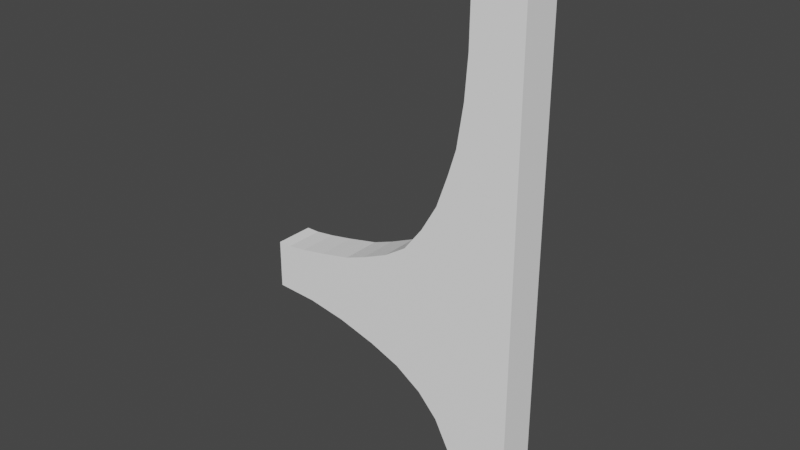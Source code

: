 # Source: Arco_Lateral.blend  (saved by Blender 2.81.16; exported with 4.5.12 LTS)
import bpy
from mathutils import Matrix  # noqa: F401  (used for matrix-valued properties, if any)

bpy.ops.wm.read_factory_settings(use_empty=True)
scene = bpy.context.scene
scene.name = 'Scene'

# ---- collections
col_collection = bpy.data.collections.new('Collection'); scene.collection.children.link(col_collection)

# ---- materials (node trees are filled in below, after node groups)
mat_branco = bpy.data.materials.new('Branco')
mat_branco.use_transparent_shadow = False

# ---- material node trees
mat_branco.use_nodes = True; mat_branco.node_tree.nodes.clear()
_N = mat_branco.node_tree.nodes; _L = mat_branco.node_tree.links
n0 = _N.new('ShaderNodeOutputMaterial'); n0.name = 'Material Output'; n0.location = (300, 300)
n1 = _N.new('ShaderNodeBsdfPrincipled'); n1.name = 'Principled BSDF'; n1.location = (10, 300)
n1.distribution = 'GGX'
n1.subsurface_method = 'BURLEY'
n1.inputs[0].default_value = (1.0, 1.0, 1.0, 1.0)
n1.inputs[3].default_value = 1.45
n1.inputs[27].default_value = (0.0, 0.0, 0.0, 1.0)
n1.inputs[28].default_value = 1.0
_L.new(n1.outputs[0], n0.inputs[0])
n0.is_active_output = True

# ---- world
world_world = bpy.data.worlds.new('World'); scene.world = world_world
world_world.use_nodes = True; world_world.node_tree.nodes.clear()
_N = world_world.node_tree.nodes; _L = world_world.node_tree.links
n0 = _N.new('ShaderNodeOutputWorld'); n0.name = 'World Output'; n0.location = (300, 300)
n1 = _N.new('ShaderNodeBackground'); n1.name = 'Background'; n1.location = (10, 300)
n1.inputs[0].default_value = (0.05088, 0.05088, 0.05088, 1.0)
_L.new(n1.outputs[0], n0.inputs[0])
n0.is_active_output = True
world_world.color = (0.05088, 0.05088, 0.05088)
world_world.use_sun_shadow = False
world_world.sun_shadow_jitter_overblur = 0.0

# ---- meshes
me_cube_001 = bpy.data.meshes.new('Cube.001')
me_cube_001.from_pydata([(0.07052, 0.2235, 0.08499), (0.1378, 0.3393, 0.08499), (0.1859, 0.4745, -0.08499), (-0.5507, -0.07585, -0.08499), (-0.1076, 0.05449, 0.08499), (0.2507, -0.8219, 0.08499), (0.2669, 1.336, -0.08499), (-0.1076, 0.05449, -0.08499), (0.3919, 1.336, 0.08499), (0.2491, 0.769, -0.08499), (-0.3098, -0.02758, -0.08499), (-0.01129, 0.1172, 0.08499), (-0.6907, -0.08612, -0.08499), (0.3919, 1.336, -0.08499), (0.07052, 0.2235, -0.08499), (0.4834, 1.336, 0.08499), (0.2208, 0.587, -0.08499), (-0.4447, -0.05654, -0.08499), (0.2669, 1.336, 0.08499), (-0.1819, -0.3814, 0.08499), (0.3294, 1.336, -0.08499), (-0.01129, 0.1172, -0.08499), (-0.6907, -0.08612, 0.08499), (0.2172, -0.7305, 0.08499), (0.2623, 0.9483, -0.08499), (-0.2184, 0.006215, -0.08499), (0.3294, 1.336, 0.08499), (-0.6325, -0.0862, -0.08499), (0.4834, 1.336, -0.08499), (0.1378, 0.3393, -0.08499), (-0.6325, -0.0862, 0.08499), (-0.04984, -0.4335, 0.08499), (-0.5507, -0.07585, 0.08499), (-0.1819, -0.3814, -0.08499), (-0.3098, -0.02758, 0.08499), (-0.5154, -0.3045, 0.08499), (0.2669, -1.03, -0.08499), (-0.3486, -0.3335, 0.08499), (-0.2184, 0.006215, 0.08499), (-0.6913, -0.295, 0.08499), (0.3919, -1.03, -0.08499), (-0.5154, -0.3045, -0.08499), (-0.4447, -0.05654, 0.08499), (0.06479, -0.5088, -0.08499), (0.2172, -0.7305, -0.08499), (0.1505, -0.6015, 0.08499), (0.2491, 0.769, 0.08499), (0.3919, -1.03, 0.08499), (0.4834, -1.03, -0.08499), (-0.3486, -0.3335, -0.08499), (0.1859, 0.4745, 0.08499), (0.1505, -0.6015, -0.08499), (0.2507, -0.8219, -0.08499), (0.4834, -1.03, 0.08499), (0.2623, 0.9483, 0.08499), (0.3294, -1.03, 0.08499), (0.3294, -1.03, -0.08499), (-0.6913, -0.295, -0.08499), (0.2208, 0.587, 0.08499), (-0.04984, -0.4335, -0.08499), (0.2669, -1.03, 0.08499), (0.06479, -0.5088, 0.08499)], [], [(12, 27, 3, 17, 10, 25, 7, 21, 14, 29, 2, 16, 9, 24, 6, 20, 13, 28, 48, 40, 56, 36, 52, 44, 51, 43, 59, 33, 49, 41, 57), (22, 39, 35, 37, 19, 31, 61, 45, 23, 5, 60, 55, 47, 53, 15, 8, 26, 18, 54, 46, 58, 50, 1, 0, 11, 4, 38, 34, 42, 32, 30), (14, 21, 11, 0), (40, 48, 53, 47), (24, 9, 46, 54), (41, 49, 37, 35), (25, 10, 34, 38), (52, 36, 60, 5), (6, 24, 54, 18), (43, 51, 45, 61), (27, 12, 22, 30), (7, 25, 38, 4), (44, 52, 5, 23), (28, 13, 8, 15), (29, 14, 0, 1), (56, 40, 47, 55), (16, 2, 50, 58), (3, 27, 30, 32), (57, 41, 35, 39), (17, 3, 32, 42), (48, 28, 15, 53), (2, 29, 1, 50), (36, 56, 55, 60), (9, 16, 58, 46), (59, 43, 61, 31), (12, 57, 39, 22), (10, 17, 42, 34), (20, 6, 18, 26), (21, 7, 4, 11), (33, 59, 31, 19), (49, 33, 19, 37), (51, 44, 23, 45), (13, 20, 26, 8)])
_uv = me_cube_001.uv_layers.new(name='UVMap')
_uv.uv.foreach_set('vector', [0.1875, 1.0, 0.2188, 1.0, 0.25, 1.0, 0.2812, 1.0, 0.3125, 1.0, 0.3438, 1.0, 0.375, 1.0, 0.4062, 1.0, 0.4375, 1.0, 0.4688, 1.0, 0.5, 1.0, 0.5312, 1.0, 0.5625, 1.0, 0.5938, 1.0, 0.625, 1.0, 0.6562, 1.0, 0.6875, 1.0, 0.7188, 1.0, 0.7188, 0.0, 0.6875, 0.0, 0.6562, 0.0, 0.625, 0.0, 0.5938, 0.0, 0.5625, 0.0, 0.3438, 0.0, 0.3125, 0.0, 0.2812, 0.0, 0.25, 0.0, 0.2188, 0.0, 0.1875, 0.0, 0.1562, 0.0, 0.1875, 1.0, 0.1562, 0.0, 0.1875, 0.0, 0.2188, 0.0, 0.25, 0.0, 0.2812, 0.0, 0.3125, 0.0, 0.3438, 0.0, 0.5625, 0.0, 0.5938, 0.0, 0.625, 0.0, 0.6562, 0.0, 0.6875, 0.0, 0.7188, 0.0, 0.7188, 1.0, 0.6875, 1.0, 0.6562, 1.0, 0.625, 1.0, 0.5938, 1.0, 0.5625, 1.0, 0.5312, 1.0, 0.5, 1.0, 0.4688, 1.0, 0.4375, 1.0, 0.4062, 1.0, 0.375, 1.0, 0.3438, 1.0, 0.3125, 1.0, 0.2812, 1.0, 0.25, 1.0, 0.2188, 1.0, 0.4375, 1.0, 0.4062, 1.0, 0.4062, 1.0, 0.4375, 1.0, 0.6875, 0.0, 0.7188, 0.0, 0.7188, 0.0, 0.6875, 0.0, 0.5938, 1.0, 0.5625, 1.0, 0.5625, 1.0, 0.5938, 1.0, 0.1875, 0.0, 0.2188, 0.0, 0.2188, 0.0, 0.1875, 0.0, 0.3438, 1.0, 0.3125, 1.0, 0.3125, 1.0, 0.3438, 1.0, 0.5938, 0.0, 0.625, 0.0, 0.625, 0.0, 0.5938, 0.0, 0.625, 1.0, 0.5938, 1.0, 0.5938, 1.0, 0.625, 1.0, 0.3125, 0.0, 0.3438, 0.0, 0.3438, 0.0, 0.3125, 0.0, 0.2188, 1.0, 0.1875, 1.0, 0.1875, 1.0, 0.2188, 1.0, 0.375, 1.0, 0.3438, 1.0, 0.3438, 1.0, 0.375, 1.0, 0.5625, 0.0, 0.5938, 0.0, 0.5938, 0.0, 0.5625, 0.0, 0.7188, 1.0, 0.6875, 1.0, 0.6875, 1.0, 0.7188, 1.0, 0.4688, 1.0, 0.4375, 1.0, 0.4375, 1.0, 0.4688, 1.0, 0.6562, 0.0, 0.6875, 0.0, 0.6875, 0.0, 0.6562, 0.0, 0.5312, 1.0, 0.5, 1.0, 0.5, 1.0, 0.5312, 1.0, 0.25, 1.0, 0.2188, 1.0, 0.2188, 1.0, 0.25, 1.0, 0.1562, 0.0, 0.1875, 0.0, 0.1875, 0.0, 0.1562, 0.0, 0.2812, 1.0, 0.25, 1.0, 0.25, 1.0, 0.2812, 1.0, 0.7188, 0.0, 0.7188, 1.0, 0.7188, 1.0, 0.7188, 0.0, 0.5, 1.0, 0.4688, 1.0, 0.4688, 1.0, 0.5, 1.0, 0.625, 0.0, 0.6562, 0.0, 0.6562, 0.0, 0.625, 0.0, 0.5625, 1.0, 0.5312, 1.0, 0.5312, 1.0, 0.5625, 1.0, 0.2812, 0.0, 0.3125, 0.0, 0.3125, 0.0, 0.2812, 0.0, 0.1875, 1.0, 0.1562, 0.0, 0.1562, 0.0, 0.1875, 1.0, 0.3125, 1.0, 0.2812, 1.0, 0.2812, 1.0, 0.3125, 1.0, 0.6562, 1.0, 0.625, 1.0, 0.625, 1.0, 0.6562, 1.0, 0.4062, 1.0, 0.375, 1.0, 0.375, 1.0, 0.4062, 1.0, 0.25, 0.0, 0.2812, 0.0, 0.2812, 0.0, 0.25, 0.0, 0.2188, 0.0, 0.25, 0.0, 0.25, 0.0, 0.2188, 0.0, 0.3438, 0.0, 0.5625, 0.0, 0.5625, 0.0, 0.3438, 0.0, 0.6875, 1.0, 0.6562, 1.0, 0.6562, 1.0, 0.6875, 1.0])
me_cube_001.materials.append(mat_branco)
me_cube_001.use_remesh_preserve_volume = False
me_cube_001.use_remesh_preserve_attributes = False
me_cube_001.use_mirror_vertex_groups = False
me_cube_001.update()

# ---- objects
ob_cube = bpy.data.objects.new('Cube', me_cube_001)

# ---- transforms, parenting, visibility, modifiers, constraints
ob_cube.location = (0.0, 0.0, 0.0)
ob_cube.rotation_euler = (1.571, -0.0, 0.0)
ob_cube.lineart.crease_threshold = 0.0

# ---- collection membership
col_collection.objects.link(ob_cube)

# ---- scene / render settings (as saved in the file)
scene.frame_start = 1; scene.frame_end = 250; scene.frame_set(1)
scene.render.engine = 'BLENDER_EEVEE_NEXT'
scene.cycles.use_denoising = False
scene.cycles.samples = 128
scene.cycles.sampling_pattern = 'TABULATED_SOBOL'
scene.cycles.use_adaptive_sampling = False
scene.cycles.use_light_tree = False
scene.view_settings.view_transform = 'Filmic'
bpy.context.view_layer.update()

# ---- added for rendering (the .blend has no active camera and no usable light): camera, sun
cam_auto = bpy.data.cameras.new('AutoCamera')
cam_auto.lens = 50.0
cam_auto.sensor_width = 36.0
cam_auto.clip_end = 1000.0
ob_auto_camera = bpy.data.objects.new('AutoCamera', cam_auto)
scene.collection.objects.link(ob_auto_camera)
ob_auto_camera.location = (2.34579, -2.93972, 2.11275)
ob_auto_camera.rotation_euler = (1.09748, -7.21219e-08, 0.694738)
scene.camera = ob_auto_camera
light_auto_sun = bpy.data.lights.new('AutoSun', 'SUN')
light_auto_sun.energy = 3.0
light_auto_sun.angle = 0.0523599
ob_auto_sun = bpy.data.objects.new('AutoSun', light_auto_sun)
scene.collection.objects.link(ob_auto_sun)
ob_auto_sun.rotation_euler = (0.872665, 0.174533, 0.523599)
bpy.context.view_layer.update()
